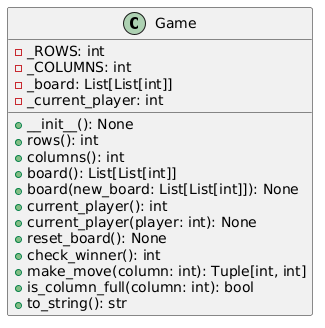

The diagram above was rendered by PlantUML. Its source (embedded in the PNG):
@startuml
class Game {
    - _ROWS: int
    - _COLUMNS: int
    - _board: List[List[int]]
    - _current_player: int
    + __init__(): None
    + rows(): int
    + columns(): int
    + board(): List[List[int]]
    + board(new_board: List[List[int]]): None
    + current_player(): int
    + current_player(player: int): None
    + reset_board(): None
    + check_winner(): int
    + make_move(column: int): Tuple[int, int]
    + is_column_full(column: int): bool
    + to_string(): str
}
@enduml